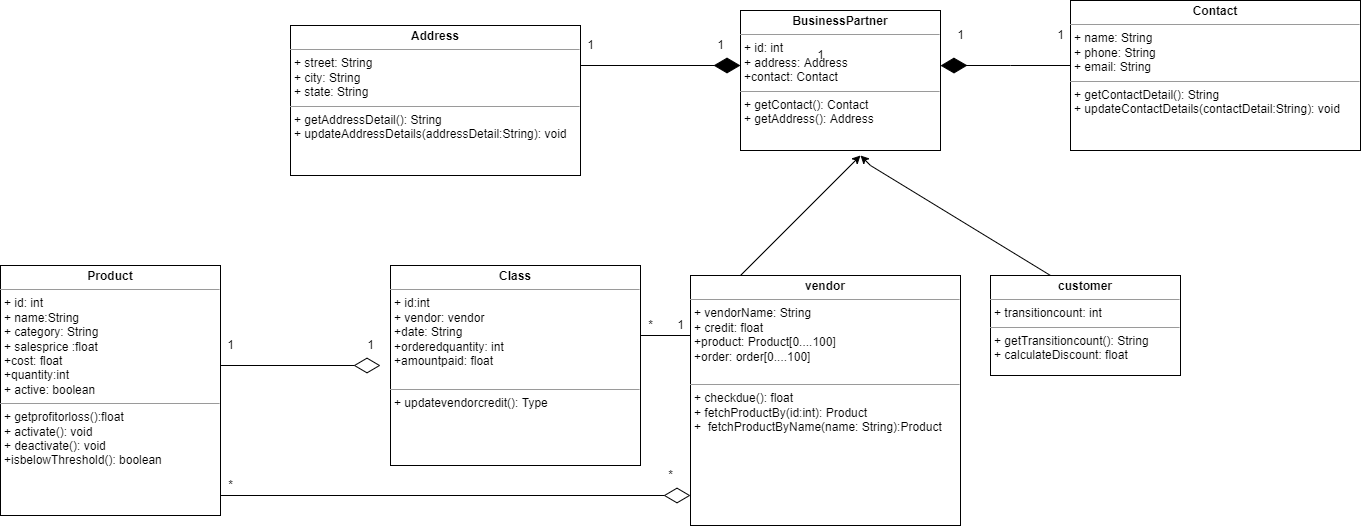

The diagram above was exported from draw.io. Its source (the exported page's mxGraphModel, read from the mxfile embedded in the PNG):
<mxGraphModel dx="1888" dy="1639" grid="1" gridSize="10" guides="1" tooltips="1" connect="1" arrows="1" fold="1" page="1" pageScale="1" pageWidth="850" pageHeight="1100" math="0" shadow="0">
  <root>
    <mxCell id="0" />
    <mxCell id="1" parent="0" />
    <mxCell id="sjpx7x66mSUjpvFqPnY--10" value="&lt;p style=&quot;margin: 0px ; margin-top: 4px ; text-align: center&quot;&gt;&lt;b&gt;Product&lt;/b&gt;&lt;/p&gt;&lt;hr size=&quot;1&quot;&gt;&lt;p style=&quot;margin: 0px ; margin-left: 4px&quot;&gt;+ id: int&lt;/p&gt;&lt;p style=&quot;margin: 0px ; margin-left: 4px&quot;&gt;+ name:String&lt;/p&gt;&lt;p style=&quot;margin: 0px ; margin-left: 4px&quot;&gt;+ category: String&lt;/p&gt;&lt;p style=&quot;margin: 0px ; margin-left: 4px&quot;&gt;+ salesprice :float&lt;/p&gt;&lt;p style=&quot;margin: 0px ; margin-left: 4px&quot;&gt;+cost: float&lt;/p&gt;&lt;p style=&quot;margin: 0px ; margin-left: 4px&quot;&gt;+quantity:int&lt;/p&gt;&lt;p style=&quot;margin: 0px ; margin-left: 4px&quot;&gt;+ active: boolean&lt;/p&gt;&lt;hr size=&quot;1&quot;&gt;&lt;p style=&quot;margin: 0px ; margin-left: 4px&quot;&gt;+ getprofitorloss():float&lt;/p&gt;&lt;p style=&quot;margin: 0px ; margin-left: 4px&quot;&gt;+ activate(): void&lt;/p&gt;&lt;p style=&quot;margin: 0px ; margin-left: 4px&quot;&gt;+ deactivate(): void&amp;nbsp;&lt;/p&gt;&lt;p style=&quot;margin: 0px ; margin-left: 4px&quot;&gt;+isbelowThreshold(): boolean&lt;/p&gt;" style="verticalAlign=top;align=left;overflow=fill;fontSize=12;fontFamily=Helvetica;html=1;" parent="1" vertex="1">
      <mxGeometry x="-130" y="200" width="220" height="250" as="geometry" />
    </mxCell>
    <mxCell id="sjpx7x66mSUjpvFqPnY--14" value="&lt;p style=&quot;margin: 0px ; margin-top: 4px ; text-align: center&quot;&gt;&lt;b&gt;BusinessPartner&lt;/b&gt;&lt;/p&gt;&lt;hr size=&quot;1&quot;&gt;&lt;p style=&quot;margin: 0px ; margin-left: 4px&quot;&gt;+ id: int&lt;/p&gt;&lt;p style=&quot;margin: 0px ; margin-left: 4px&quot;&gt;+ address: Address&lt;/p&gt;&lt;p style=&quot;margin: 0px ; margin-left: 4px&quot;&gt;+contact: Contact&amp;nbsp;&lt;/p&gt;&lt;hr size=&quot;1&quot;&gt;&lt;p style=&quot;margin: 0px ; margin-left: 4px&quot;&gt;+ getContact(): Contact&lt;/p&gt;&lt;p style=&quot;margin: 0px ; margin-left: 4px&quot;&gt;+ getAddress(): Address&amp;nbsp;&lt;/p&gt;" style="verticalAlign=top;align=left;overflow=fill;fontSize=12;fontFamily=Helvetica;html=1;" parent="1" vertex="1">
      <mxGeometry x="610" y="-55" width="200" height="140" as="geometry" />
    </mxCell>
    <mxCell id="sjpx7x66mSUjpvFqPnY--18" value="&lt;p style=&quot;margin: 0px ; margin-top: 4px ; text-align: center&quot;&gt;&lt;b&gt;Address&lt;/b&gt;&lt;/p&gt;&lt;hr size=&quot;1&quot;&gt;&lt;p style=&quot;margin: 0px ; margin-left: 4px&quot;&gt;+ street: String&lt;/p&gt;&lt;p style=&quot;margin: 0px ; margin-left: 4px&quot;&gt;+ city: String&lt;/p&gt;&lt;p style=&quot;margin: 0px ; margin-left: 4px&quot;&gt;+ state: String&lt;/p&gt;&lt;hr size=&quot;1&quot;&gt;&lt;p style=&quot;margin: 0px ; margin-left: 4px&quot;&gt;+ getAddressDetail(): String&lt;/p&gt;&lt;p style=&quot;margin: 0px ; margin-left: 4px&quot;&gt;+ updateAddressDetails(addressDetail:String): void&amp;nbsp;&lt;/p&gt;" style="verticalAlign=top;align=left;overflow=fill;fontSize=12;fontFamily=Helvetica;html=1;" parent="1" vertex="1">
      <mxGeometry x="160" y="-40" width="290" height="150" as="geometry" />
    </mxCell>
    <mxCell id="sjpx7x66mSUjpvFqPnY--19" value="&lt;p style=&quot;margin: 0px ; margin-top: 4px ; text-align: center&quot;&gt;&lt;b&gt;Contact&lt;/b&gt;&lt;/p&gt;&lt;hr size=&quot;1&quot;&gt;&lt;p style=&quot;margin: 0px ; margin-left: 4px&quot;&gt;+ name: String&lt;/p&gt;&lt;p style=&quot;margin: 0px ; margin-left: 4px&quot;&gt;+ phone: String&lt;/p&gt;&lt;p style=&quot;margin: 0px ; margin-left: 4px&quot;&gt;+ email: String&lt;/p&gt;&lt;hr size=&quot;1&quot;&gt;&lt;p style=&quot;margin: 0px ; margin-left: 4px&quot;&gt;+ getContactDetail(): String&lt;/p&gt;&lt;p style=&quot;margin: 0px ; margin-left: 4px&quot;&gt;+ updateContactDetails(contactDetail:String): void&amp;nbsp;&lt;/p&gt;" style="verticalAlign=top;align=left;overflow=fill;fontSize=12;fontFamily=Helvetica;html=1;" parent="1" vertex="1">
      <mxGeometry x="940" y="-65" width="290" height="150" as="geometry" />
    </mxCell>
    <mxCell id="sjpx7x66mSUjpvFqPnY--20" value="&lt;p style=&quot;margin: 0px ; margin-top: 4px ; text-align: center&quot;&gt;&lt;b&gt;customer&lt;/b&gt;&lt;/p&gt;&lt;hr size=&quot;1&quot;&gt;&lt;p style=&quot;margin: 0px ; margin-left: 4px&quot;&gt;+ transitioncount: int&lt;/p&gt;&lt;hr size=&quot;1&quot;&gt;&lt;p style=&quot;margin: 0px ; margin-left: 4px&quot;&gt;+ getTransitioncount(): String&lt;/p&gt;&lt;p style=&quot;margin: 0px ; margin-left: 4px&quot;&gt;+ calculateDiscount: float&lt;/p&gt;" style="verticalAlign=top;align=left;overflow=fill;fontSize=12;fontFamily=Helvetica;html=1;" parent="1" vertex="1">
      <mxGeometry x="860" y="210" width="190" height="100" as="geometry" />
    </mxCell>
    <mxCell id="sjpx7x66mSUjpvFqPnY--21" value="&lt;p style=&quot;margin: 0px ; margin-top: 4px ; text-align: center&quot;&gt;&lt;b&gt;vendor&lt;/b&gt;&lt;/p&gt;&lt;hr size=&quot;1&quot;&gt;&lt;p style=&quot;margin: 0px ; margin-left: 4px&quot;&gt;+ vendorName: String&lt;/p&gt;&lt;p style=&quot;margin: 0px ; margin-left: 4px&quot;&gt;+ credit: float&lt;/p&gt;&lt;p style=&quot;margin: 0px ; margin-left: 4px&quot;&gt;+product: Product[0....100]&lt;/p&gt;&lt;p style=&quot;margin: 0px ; margin-left: 4px&quot;&gt;+order: order[0....100]&lt;/p&gt;&lt;p style=&quot;margin: 0px ; margin-left: 4px&quot;&gt;&lt;br&gt;&lt;/p&gt;&lt;hr size=&quot;1&quot;&gt;&lt;p style=&quot;margin: 0px ; margin-left: 4px&quot;&gt;+ checkdue(): float&lt;/p&gt;&lt;p style=&quot;margin: 0px ; margin-left: 4px&quot;&gt;+ fetchProductBy(id:int): Product&amp;nbsp;&lt;/p&gt;&lt;p style=&quot;margin: 0px ; margin-left: 4px&quot;&gt;+&amp;nbsp; fetchProductByName(name: String):Product&amp;nbsp;&lt;/p&gt;" style="verticalAlign=top;align=left;overflow=fill;fontSize=12;fontFamily=Helvetica;html=1;" parent="1" vertex="1">
      <mxGeometry x="560" y="210" width="270" height="250" as="geometry" />
    </mxCell>
    <mxCell id="sjpx7x66mSUjpvFqPnY--34" value="" style="endArrow=diamondThin;endFill=1;endSize=24;html=1;rounded=0;" parent="1" edge="1">
      <mxGeometry width="160" relative="1" as="geometry">
        <mxPoint x="450" as="sourcePoint" />
        <mxPoint x="610" as="targetPoint" />
      </mxGeometry>
    </mxCell>
    <mxCell id="sjpx7x66mSUjpvFqPnY--46" value="" style="endArrow=diamondThin;endFill=1;endSize=24;html=1;rounded=0;entryX=0.923;entryY=0.179;entryDx=0;entryDy=0;entryPerimeter=0;" parent="1" edge="1">
      <mxGeometry width="160" relative="1" as="geometry">
        <mxPoint x="940" as="sourcePoint" />
        <mxPoint x="809.98" y="0.11999999999989086" as="targetPoint" />
        <Array as="points">
          <mxPoint x="880" />
          <mxPoint x="830" />
        </Array>
      </mxGeometry>
    </mxCell>
    <mxCell id="sjpx7x66mSUjpvFqPnY--67" value="1" style="text;html=1;align=center;verticalAlign=middle;resizable=0;points=[];autosize=1;strokeColor=none;fillColor=none;" parent="1" vertex="1">
      <mxGeometry x="680" y="-20" width="20" height="20" as="geometry" />
    </mxCell>
    <mxCell id="sjpx7x66mSUjpvFqPnY--72" value="1" style="text;html=1;align=center;verticalAlign=middle;resizable=0;points=[];autosize=1;strokeColor=none;fillColor=none;" parent="1" vertex="1">
      <mxGeometry x="430" y="280" width="20" height="20" as="geometry" />
    </mxCell>
    <mxCell id="3XX_oJn9zKp_qj5qQJCk-3" value="&lt;p style=&quot;margin: 0px ; margin-top: 4px ; text-align: center&quot;&gt;&lt;b&gt;Class&lt;/b&gt;&lt;/p&gt;&lt;hr size=&quot;1&quot;&gt;&lt;p style=&quot;margin: 0px ; margin-left: 4px&quot;&gt;+&lt;span&gt;&amp;nbsp;id:int&lt;/span&gt;&lt;/p&gt;&lt;p style=&quot;margin: 0px 0px 0px 4px&quot;&gt;+ vendor: vendor&lt;/p&gt;&lt;p style=&quot;margin: 0px 0px 0px 4px&quot;&gt;+date: String&lt;/p&gt;&lt;p style=&quot;margin: 0px 0px 0px 4px&quot;&gt;+orderedquantity: int&lt;/p&gt;&lt;p style=&quot;margin: 0px 0px 0px 4px&quot;&gt;+amountpaid: float&lt;/p&gt;&lt;p style=&quot;margin: 0px 0px 0px 4px&quot;&gt;&lt;br&gt;&lt;/p&gt;&lt;hr size=&quot;1&quot;&gt;&lt;p style=&quot;margin: 0px ; margin-left: 4px&quot;&gt;+ updatevendorcredit(): Type&lt;/p&gt;" style="verticalAlign=top;align=left;overflow=fill;fontSize=12;fontFamily=Helvetica;html=1;" parent="1" vertex="1">
      <mxGeometry x="260" y="200" width="250" height="200" as="geometry" />
    </mxCell>
    <mxCell id="3XX_oJn9zKp_qj5qQJCk-8" value="" style="endArrow=diamondThin;endFill=0;endSize=24;html=1;rounded=0;" parent="1" edge="1">
      <mxGeometry width="160" relative="1" as="geometry">
        <mxPoint x="90" y="300" as="sourcePoint" />
        <mxPoint x="250" y="300" as="targetPoint" />
      </mxGeometry>
    </mxCell>
    <mxCell id="3XX_oJn9zKp_qj5qQJCk-9" value="" style="endArrow=diamondThin;endFill=0;endSize=24;html=1;rounded=0;exitX=1;exitY=0.92;exitDx=0;exitDy=0;exitPerimeter=0;" parent="1" source="sjpx7x66mSUjpvFqPnY--10" edge="1">
      <mxGeometry width="160" relative="1" as="geometry">
        <mxPoint x="400" y="430" as="sourcePoint" />
        <mxPoint x="560" y="430" as="targetPoint" />
      </mxGeometry>
    </mxCell>
    <mxCell id="3XX_oJn9zKp_qj5qQJCk-10" value="" style="endArrow=classic;html=1;rounded=0;" parent="1" edge="1">
      <mxGeometry width="50" height="50" relative="1" as="geometry">
        <mxPoint x="610" y="210" as="sourcePoint" />
        <mxPoint x="730" y="90" as="targetPoint" />
      </mxGeometry>
    </mxCell>
    <mxCell id="3XX_oJn9zKp_qj5qQJCk-12" value="" style="endArrow=none;html=1;rounded=0;" parent="1" edge="1">
      <mxGeometry width="50" height="50" relative="1" as="geometry">
        <mxPoint x="560" y="270" as="sourcePoint" />
        <mxPoint x="510" y="270" as="targetPoint" />
        <Array as="points" />
      </mxGeometry>
    </mxCell>
    <mxCell id="3XX_oJn9zKp_qj5qQJCk-13" value="" style="endArrow=classic;html=1;rounded=0;" parent="1" edge="1">
      <mxGeometry width="50" height="50" relative="1" as="geometry">
        <mxPoint x="920" y="210" as="sourcePoint" />
        <mxPoint x="730" y="90" as="targetPoint" />
        <Array as="points">
          <mxPoint x="740" y="100" />
        </Array>
      </mxGeometry>
    </mxCell>
    <mxCell id="3XX_oJn9zKp_qj5qQJCk-14" value="1&lt;br&gt;" style="text;html=1;align=center;verticalAlign=middle;resizable=0;points=[];autosize=1;strokeColor=none;fillColor=none;" parent="1" vertex="1">
      <mxGeometry x="540" y="250" width="20" height="20" as="geometry" />
    </mxCell>
    <mxCell id="3XX_oJn9zKp_qj5qQJCk-15" value="*" style="text;html=1;align=center;verticalAlign=middle;resizable=0;points=[];autosize=1;strokeColor=none;fillColor=none;" parent="1" vertex="1">
      <mxGeometry x="510" y="250" width="20" height="20" as="geometry" />
    </mxCell>
    <mxCell id="3XX_oJn9zKp_qj5qQJCk-16" value="1" style="text;html=1;align=center;verticalAlign=middle;resizable=0;points=[];autosize=1;strokeColor=none;fillColor=none;" parent="1" vertex="1">
      <mxGeometry x="90" y="270" width="20" height="20" as="geometry" />
    </mxCell>
    <mxCell id="3XX_oJn9zKp_qj5qQJCk-17" value="1" style="text;html=1;align=center;verticalAlign=middle;resizable=0;points=[];autosize=1;strokeColor=none;fillColor=none;" parent="1" vertex="1">
      <mxGeometry x="230" y="270" width="20" height="20" as="geometry" />
    </mxCell>
    <mxCell id="3XX_oJn9zKp_qj5qQJCk-18" value="*&lt;br&gt;" style="text;html=1;align=center;verticalAlign=middle;resizable=0;points=[];autosize=1;strokeColor=none;fillColor=none;" parent="1" vertex="1">
      <mxGeometry x="90" y="410" width="20" height="20" as="geometry" />
    </mxCell>
    <mxCell id="3XX_oJn9zKp_qj5qQJCk-19" value="*" style="text;html=1;align=center;verticalAlign=middle;resizable=0;points=[];autosize=1;strokeColor=none;fillColor=none;" parent="1" vertex="1">
      <mxGeometry x="530" y="400" width="20" height="20" as="geometry" />
    </mxCell>
    <mxCell id="3XX_oJn9zKp_qj5qQJCk-20" value="1" style="text;html=1;align=center;verticalAlign=middle;resizable=0;points=[];autosize=1;strokeColor=none;fillColor=none;" parent="1" vertex="1">
      <mxGeometry x="450" y="-30" width="20" height="20" as="geometry" />
    </mxCell>
    <mxCell id="3XX_oJn9zKp_qj5qQJCk-21" value="1" style="text;html=1;align=center;verticalAlign=middle;resizable=0;points=[];autosize=1;strokeColor=none;fillColor=none;" parent="1" vertex="1">
      <mxGeometry x="580" y="-30" width="20" height="20" as="geometry" />
    </mxCell>
    <mxCell id="3XX_oJn9zKp_qj5qQJCk-22" value="1" style="text;html=1;align=center;verticalAlign=middle;resizable=0;points=[];autosize=1;strokeColor=none;fillColor=none;" parent="1" vertex="1">
      <mxGeometry x="820" y="-40" width="20" height="20" as="geometry" />
    </mxCell>
    <mxCell id="3XX_oJn9zKp_qj5qQJCk-24" value="1" style="text;html=1;align=center;verticalAlign=middle;resizable=0;points=[];autosize=1;strokeColor=none;fillColor=none;" parent="1" vertex="1">
      <mxGeometry x="920" y="-40" width="20" height="20" as="geometry" />
    </mxCell>
  </root>
</mxGraphModel>